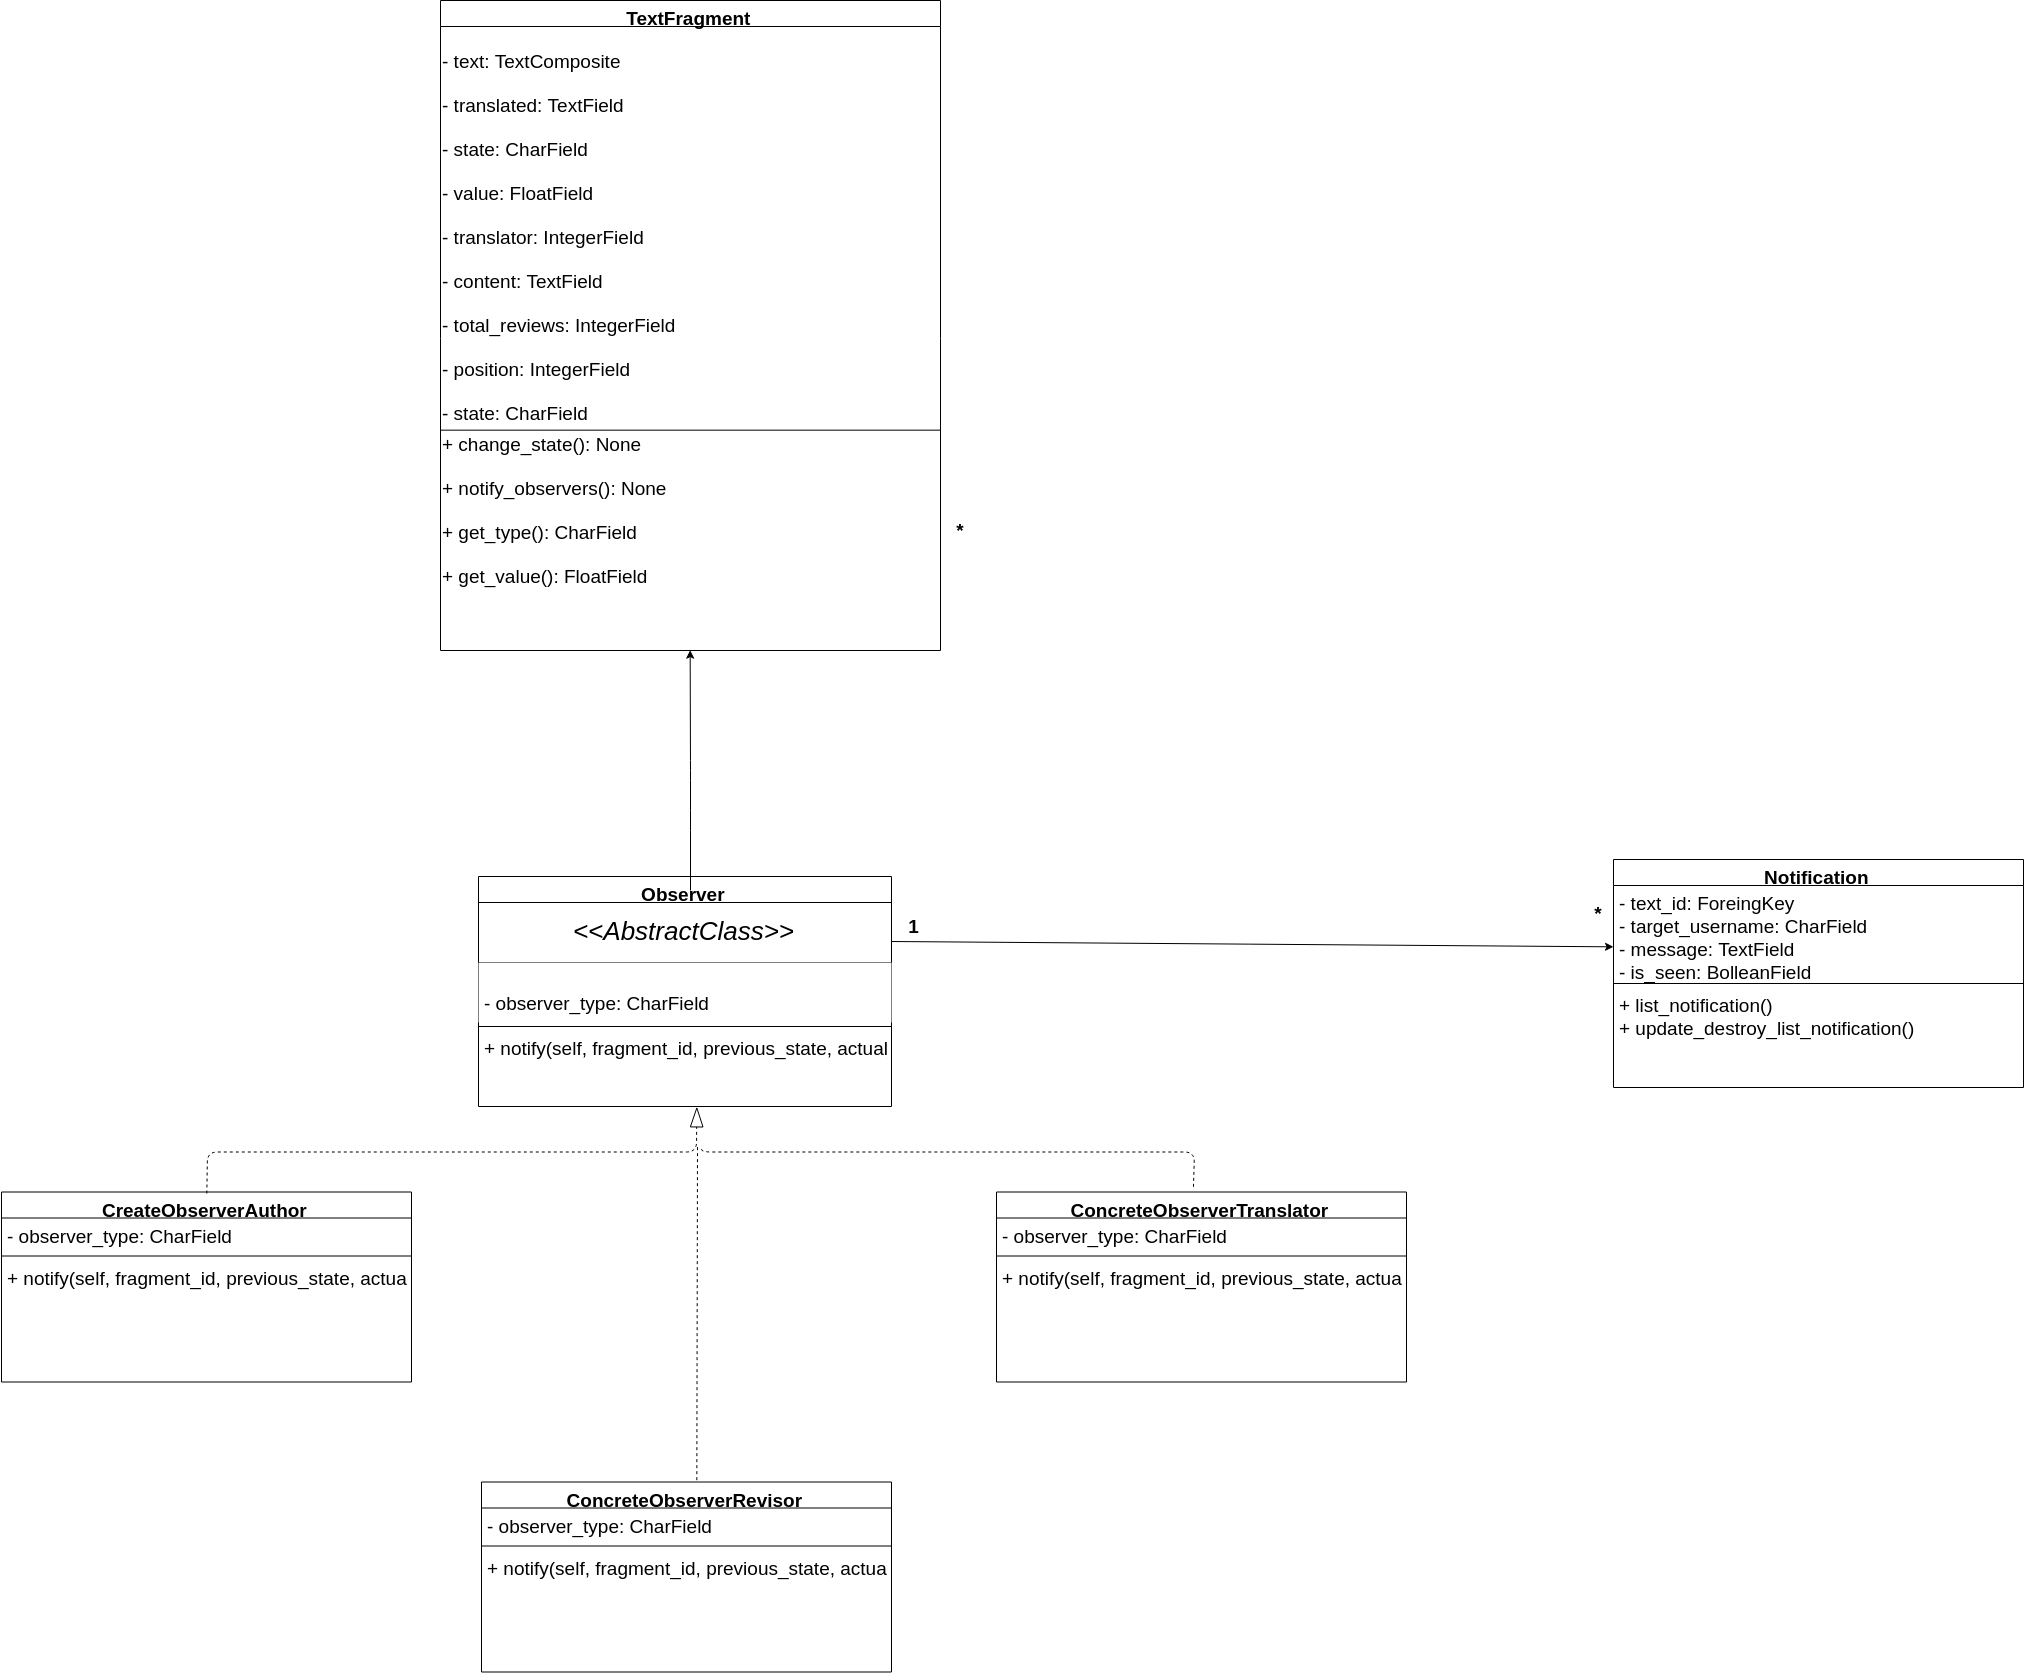

The diagram above was exported from draw.io. Its source (the exported page's mxGraphModel, read from the mxfile embedded in the PNG):
<mxGraphModel dx="3367" dy="1667" grid="1" gridSize="10" guides="1" tooltips="1" connect="1" arrows="1" fold="1" page="1" pageScale="1" pageWidth="850" pageHeight="1100" background="#ffffff" math="0" shadow="0">
  <root>
    <mxCell id="0" />
    <mxCell id="1" parent="0" />
    <mxCell id="gy7S0bZ5m_l6z50rX8m6-21" value="TextFragment" style="swimlane;fontStyle=1;align=center;verticalAlign=top;childLayout=stackLayout;horizontal=1;startSize=26;horizontalStack=0;resizeParent=1;resizeParentMax=0;resizeLast=0;collapsible=1;marginBottom=0;fontSize=19;" parent="1" vertex="1">
      <mxGeometry x="540" y="170" width="500" height="650" as="geometry" />
    </mxCell>
    <mxCell id="aEEGwvMpFr76uARGYOwb-5" value="&lt;font style=&quot;font-size: 19px;&quot;&gt;&lt;br style=&quot;font-size: 19px;&quot;&gt;- text: TextComposite&lt;br style=&quot;font-size: 19px;&quot;&gt;&lt;br style=&quot;font-size: 19px;&quot;&gt;- translated: TextField&lt;br style=&quot;font-size: 19px;&quot;&gt;&lt;br style=&quot;font-size: 19px;&quot;&gt;- state: CharField&lt;br style=&quot;font-size: 19px;&quot;&gt;&lt;br style=&quot;font-size: 19px;&quot;&gt;- value: FloatField&lt;br style=&quot;font-size: 19px;&quot;&gt;&lt;br style=&quot;font-size: 19px;&quot;&gt;- translator: IntegerField&lt;br style=&quot;font-size: 19px;&quot;&gt;&lt;br style=&quot;font-size: 19px;&quot;&gt;- content: TextField&lt;br style=&quot;font-size: 19px;&quot;&gt;&lt;br style=&quot;font-size: 19px;&quot;&gt;- total_reviews: IntegerField&lt;br style=&quot;font-size: 19px;&quot;&gt;&lt;/font&gt;&lt;font style=&quot;font-size: 19px;&quot;&gt;&lt;br style=&quot;font-size: 19px;&quot;&gt;- position: IntegerField&lt;br style=&quot;font-size: 19px;&quot;&gt;&lt;/font&gt;&lt;br style=&quot;font-size: 19px;&quot;&gt;&lt;font style=&quot;font-size: 19px;&quot;&gt;- state: CharField&lt;/font&gt;&lt;br style=&quot;font-size: 19px;&quot;&gt;" style="text;html=1;resizable=0;points=[];autosize=1;align=left;verticalAlign=top;spacingTop=-4;fontSize=19;" parent="gy7S0bZ5m_l6z50rX8m6-21" vertex="1">
      <mxGeometry y="26" width="500" height="260" as="geometry" />
    </mxCell>
    <mxCell id="-2qdCRhcX5DPW2Lv4_yf-4" value="" style="endArrow=none;html=1;fontSize=39;entryX=1;entryY=0.396;entryDx=0;entryDy=0;entryPerimeter=0;exitX=0;exitY=0.395;exitDx=0;exitDy=0;exitPerimeter=0;" parent="gy7S0bZ5m_l6z50rX8m6-21" source="0AXMCGiDOZk1AomIEqOE-23" target="0AXMCGiDOZk1AomIEqOE-23" edge="1">
      <mxGeometry width="50" height="50" relative="1" as="geometry">
        <mxPoint x="130" y="430" as="sourcePoint" />
        <mxPoint x="180" y="380" as="targetPoint" />
      </mxGeometry>
    </mxCell>
    <mxCell id="0AXMCGiDOZk1AomIEqOE-23" value="&lt;div style=&quot;text-align: left ; font-size: 19px&quot;&gt;&lt;span style=&quot;font-size: 19px&quot;&gt;&lt;br&gt;&lt;/span&gt;&lt;/div&gt;&lt;div style=&quot;text-align: left ; font-size: 19px&quot;&gt;&lt;span style=&quot;font-size: 19px&quot;&gt;&lt;br&gt;&lt;/span&gt;&lt;/div&gt;&lt;div style=&quot;text-align: left ; font-size: 19px&quot;&gt;&lt;span style=&quot;font-size: 19px&quot;&gt;&lt;br&gt;&lt;/span&gt;&lt;/div&gt;&lt;div style=&quot;text-align: left ; font-size: 19px&quot;&gt;&lt;br&gt;&lt;/div&gt;&lt;div style=&quot;text-align: left ; font-size: 19px&quot;&gt;+&amp;nbsp;&lt;span&gt;change_state&lt;/span&gt;&lt;span&gt;(&lt;/span&gt;&lt;span&gt;): None&lt;/span&gt;&lt;/div&gt;&lt;div style=&quot;text-align: left ; font-size: 19px&quot;&gt;&lt;br&gt;&lt;/div&gt;&lt;div style=&quot;text-align: left ; font-size: 19px&quot;&gt;+&amp;nbsp;&lt;span&gt;notify_observers(&lt;/span&gt;&lt;span&gt;): None&lt;/span&gt;&lt;/div&gt;&lt;div style=&quot;text-align: left ; font-size: 19px&quot;&gt;&lt;span style=&quot;font-size: 19px&quot;&gt;&lt;br&gt;&lt;/span&gt;&lt;/div&gt;&lt;div style=&quot;text-align: left ; font-size: 19px&quot;&gt;&lt;span style=&quot;font-size: 19px&quot;&gt;+ get_type(): CharField&lt;/span&gt;&lt;/div&gt;&lt;font style=&quot;font-size: 19px&quot;&gt;&lt;div style=&quot;text-align: left ; font-size: 19px&quot;&gt;&lt;span style=&quot;font-size: 19px&quot;&gt;&lt;br style=&quot;font-size: 19px&quot;&gt;&lt;/span&gt;&lt;/div&gt;&lt;span style=&quot;font-size: 19px&quot;&gt;&lt;div style=&quot;text-align: left ; font-size: 19px&quot;&gt;&lt;span style=&quot;font-size: 19px&quot;&gt;+ get_value(): FloatField&lt;/span&gt;&lt;/div&gt;&lt;/span&gt;&lt;/font&gt;" style="text;html=1;strokeColor=none;fillColor=none;align=left;verticalAlign=middle;whiteSpace=wrap;rounded=0;fontSize=19;" parent="gy7S0bZ5m_l6z50rX8m6-21" vertex="1">
      <mxGeometry y="286" width="500" height="364" as="geometry" />
    </mxCell>
    <mxCell id="1Sw3iB8psiDRufMMZOqp-3" value="&lt;b style=&quot;font-size: 19px;&quot;&gt;&lt;font style=&quot;font-size: 19px;&quot;&gt;*&lt;/font&gt;&lt;/b&gt;" style="text;html=1;strokeColor=none;fillColor=none;align=center;verticalAlign=middle;whiteSpace=wrap;rounded=0;fontSize=19;" parent="1" vertex="1">
      <mxGeometry x="1040" y="689.8235294117646" width="40" height="20" as="geometry" />
    </mxCell>
    <mxCell id="YQ6cfznZCt8XsRFoPruB-1" value="Observer" style="swimlane;fontStyle=1;align=center;verticalAlign=top;childLayout=stackLayout;horizontal=1;startSize=26;horizontalStack=0;resizeParent=1;resizeParentMax=0;resizeLast=0;collapsible=1;marginBottom=0;fontSize=19;gradientColor=none;fillColor=#ffffff;swimlaneFillColor=none;" parent="1" vertex="1">
      <mxGeometry x="578" y="1046" width="413" height="230" as="geometry" />
    </mxCell>
    <mxCell id="qjmV0_4kWnu6lKiU4Lsx-12" value="&lt;i style=&quot;font-size: 26px&quot;&gt;&amp;lt;&amp;lt;AbstractClass&amp;gt;&amp;gt;&lt;/i&gt;" style="rounded=0;whiteSpace=wrap;html=1;fillColor=#ffffff;gradientColor=none;" parent="YQ6cfznZCt8XsRFoPruB-1" vertex="1">
      <mxGeometry y="26" width="413" height="60" as="geometry" />
    </mxCell>
    <mxCell id="YQ6cfznZCt8XsRFoPruB-2" value="&#10;- observer_type: CharField&#10;" style="text;strokeColor=none;fillColor=#ffffff;align=left;verticalAlign=top;spacingLeft=4;spacingRight=4;overflow=hidden;rotatable=0;points=[[0,0.5],[1,0.5]];portConstraint=eastwest;fontSize=19;" parent="YQ6cfznZCt8XsRFoPruB-1" vertex="1">
      <mxGeometry y="86" width="413" height="60" as="geometry" />
    </mxCell>
    <mxCell id="YQ6cfznZCt8XsRFoPruB-3" value="" style="line;strokeWidth=1;fillColor=none;align=left;verticalAlign=middle;spacingTop=-1;spacingLeft=3;spacingRight=3;rotatable=0;labelPosition=right;points=[];portConstraint=eastwest;fontSize=19;" parent="YQ6cfznZCt8XsRFoPruB-1" vertex="1">
      <mxGeometry y="146" width="413" height="8" as="geometry" />
    </mxCell>
    <mxCell id="YQ6cfznZCt8XsRFoPruB-4" value="+ notify(self, fragment_id, previous_state, actual_state)" style="text;strokeColor=none;fillColor=none;align=left;verticalAlign=top;spacingLeft=4;spacingRight=4;overflow=hidden;rotatable=0;points=[[0,0.5],[1,0.5]];portConstraint=eastwest;fontSize=19;strokeWidth=2;" parent="YQ6cfznZCt8XsRFoPruB-1" vertex="1">
      <mxGeometry y="154" width="413" height="76" as="geometry" />
    </mxCell>
    <mxCell id="Zx5FzRxZ_FjnyBNoPID4-1" value="CreateObserverAuthor" style="swimlane;fontStyle=1;align=center;verticalAlign=top;childLayout=stackLayout;horizontal=1;startSize=26;horizontalStack=0;resizeParent=1;resizeParentMax=0;resizeLast=0;collapsible=1;marginBottom=0;fontSize=19;" parent="1" vertex="1">
      <mxGeometry x="101" y="1361.5" width="410" height="190" as="geometry" />
    </mxCell>
    <mxCell id="Zx5FzRxZ_FjnyBNoPID4-2" value="- observer_type: CharField&#10;" style="text;strokeColor=none;fillColor=none;align=left;verticalAlign=top;spacingLeft=4;spacingRight=4;overflow=hidden;rotatable=0;points=[[0,0.5],[1,0.5]];portConstraint=eastwest;fontSize=19;" parent="Zx5FzRxZ_FjnyBNoPID4-1" vertex="1">
      <mxGeometry y="26" width="410" height="34" as="geometry" />
    </mxCell>
    <mxCell id="Zx5FzRxZ_FjnyBNoPID4-3" value="" style="line;strokeWidth=1;fillColor=none;align=left;verticalAlign=middle;spacingTop=-1;spacingLeft=3;spacingRight=3;rotatable=0;labelPosition=right;points=[];portConstraint=eastwest;fontSize=19;" parent="Zx5FzRxZ_FjnyBNoPID4-1" vertex="1">
      <mxGeometry y="60" width="410" height="8" as="geometry" />
    </mxCell>
    <mxCell id="Zx5FzRxZ_FjnyBNoPID4-4" value="+ notify(self, fragment_id, previous_state, actual_state)" style="text;strokeColor=none;fillColor=none;align=left;verticalAlign=top;spacingLeft=4;spacingRight=4;overflow=hidden;rotatable=0;points=[[0,0.5],[1,0.5]];portConstraint=eastwest;fontSize=19;strokeWidth=2;" parent="Zx5FzRxZ_FjnyBNoPID4-1" vertex="1">
      <mxGeometry y="68" width="410" height="122" as="geometry" />
    </mxCell>
    <mxCell id="Zx5FzRxZ_FjnyBNoPID4-5" value="ConcreteObserverRevisor" style="swimlane;fontStyle=1;align=center;verticalAlign=top;childLayout=stackLayout;horizontal=1;startSize=26;horizontalStack=0;resizeParent=1;resizeParentMax=0;resizeLast=0;collapsible=1;marginBottom=0;fontSize=19;" parent="1" vertex="1">
      <mxGeometry x="581" y="1651.5" width="410" height="190" as="geometry" />
    </mxCell>
    <mxCell id="Zx5FzRxZ_FjnyBNoPID4-6" value="- observer_type: CharField&#10;" style="text;strokeColor=none;fillColor=none;align=left;verticalAlign=top;spacingLeft=4;spacingRight=4;overflow=hidden;rotatable=0;points=[[0,0.5],[1,0.5]];portConstraint=eastwest;fontSize=19;" parent="Zx5FzRxZ_FjnyBNoPID4-5" vertex="1">
      <mxGeometry y="26" width="410" height="34" as="geometry" />
    </mxCell>
    <mxCell id="Zx5FzRxZ_FjnyBNoPID4-7" value="" style="line;strokeWidth=1;fillColor=none;align=left;verticalAlign=middle;spacingTop=-1;spacingLeft=3;spacingRight=3;rotatable=0;labelPosition=right;points=[];portConstraint=eastwest;fontSize=19;" parent="Zx5FzRxZ_FjnyBNoPID4-5" vertex="1">
      <mxGeometry y="60" width="410" height="8" as="geometry" />
    </mxCell>
    <mxCell id="Zx5FzRxZ_FjnyBNoPID4-8" value="+ notify(self, fragment_id, previous_state, actual_state)" style="text;strokeColor=none;fillColor=none;align=left;verticalAlign=top;spacingLeft=4;spacingRight=4;overflow=hidden;rotatable=0;points=[[0,0.5],[1,0.5]];portConstraint=eastwest;fontSize=19;strokeWidth=2;" parent="Zx5FzRxZ_FjnyBNoPID4-5" vertex="1">
      <mxGeometry y="68" width="410" height="122" as="geometry" />
    </mxCell>
    <mxCell id="Zx5FzRxZ_FjnyBNoPID4-10" value="ConcreteObserverTranslator" style="swimlane;fontStyle=1;align=center;verticalAlign=top;childLayout=stackLayout;horizontal=1;startSize=26;horizontalStack=0;resizeParent=1;resizeParentMax=0;resizeLast=0;collapsible=1;marginBottom=0;fontSize=19;" parent="1" vertex="1">
      <mxGeometry x="1096" y="1361.5" width="410" height="190" as="geometry" />
    </mxCell>
    <mxCell id="Zx5FzRxZ_FjnyBNoPID4-11" value="- observer_type: CharField&#10;" style="text;strokeColor=none;fillColor=none;align=left;verticalAlign=top;spacingLeft=4;spacingRight=4;overflow=hidden;rotatable=0;points=[[0,0.5],[1,0.5]];portConstraint=eastwest;fontSize=19;" parent="Zx5FzRxZ_FjnyBNoPID4-10" vertex="1">
      <mxGeometry y="26" width="410" height="34" as="geometry" />
    </mxCell>
    <mxCell id="Zx5FzRxZ_FjnyBNoPID4-12" value="" style="line;strokeWidth=1;fillColor=none;align=left;verticalAlign=middle;spacingTop=-1;spacingLeft=3;spacingRight=3;rotatable=0;labelPosition=right;points=[];portConstraint=eastwest;fontSize=19;" parent="Zx5FzRxZ_FjnyBNoPID4-10" vertex="1">
      <mxGeometry y="60" width="410" height="8" as="geometry" />
    </mxCell>
    <mxCell id="Zx5FzRxZ_FjnyBNoPID4-13" value="+ notify(self, fragment_id, previous_state, actual_state)" style="text;strokeColor=none;fillColor=none;align=left;verticalAlign=top;spacingLeft=4;spacingRight=4;overflow=hidden;rotatable=0;points=[[0,0.5],[1,0.5]];portConstraint=eastwest;fontSize=19;strokeWidth=2;" parent="Zx5FzRxZ_FjnyBNoPID4-10" vertex="1">
      <mxGeometry y="68" width="410" height="122" as="geometry" />
    </mxCell>
    <mxCell id="Zx5FzRxZ_FjnyBNoPID4-14" value="Notification" style="swimlane;fontStyle=1;align=center;verticalAlign=top;childLayout=stackLayout;horizontal=1;startSize=26;horizontalStack=0;resizeParent=1;resizeParentMax=0;resizeLast=0;collapsible=1;marginBottom=0;fontSize=19;" parent="1" vertex="1">
      <mxGeometry x="1713" y="1029" width="410" height="228" as="geometry" />
    </mxCell>
    <mxCell id="Zx5FzRxZ_FjnyBNoPID4-15" value="- text_id: ForeingKey&#10;- target_username: CharField&#10;- message: TextField&#10;- is_seen: BolleanField&#10;" style="text;strokeColor=none;fillColor=none;align=left;verticalAlign=top;spacingLeft=4;spacingRight=4;overflow=hidden;rotatable=0;points=[[0,0.5],[1,0.5]];portConstraint=eastwest;fontSize=19;" parent="Zx5FzRxZ_FjnyBNoPID4-14" vertex="1">
      <mxGeometry y="26" width="410" height="94" as="geometry" />
    </mxCell>
    <mxCell id="Zx5FzRxZ_FjnyBNoPID4-16" value="" style="line;strokeWidth=1;fillColor=none;align=left;verticalAlign=middle;spacingTop=-1;spacingLeft=3;spacingRight=3;rotatable=0;labelPosition=right;points=[];portConstraint=eastwest;fontSize=19;" parent="Zx5FzRxZ_FjnyBNoPID4-14" vertex="1">
      <mxGeometry y="120" width="410" height="8" as="geometry" />
    </mxCell>
    <mxCell id="Zx5FzRxZ_FjnyBNoPID4-17" value="+ list_notification()&#10;+ update_destroy_list_notification()&#10;" style="text;strokeColor=none;fillColor=none;align=left;verticalAlign=top;spacingLeft=4;spacingRight=4;overflow=hidden;rotatable=0;points=[[0,0.5],[1,0.5]];portConstraint=eastwest;fontSize=19;strokeWidth=2;" parent="Zx5FzRxZ_FjnyBNoPID4-14" vertex="1">
      <mxGeometry y="128" width="410" height="100" as="geometry" />
    </mxCell>
    <mxCell id="Zx5FzRxZ_FjnyBNoPID4-23" value="" style="endArrow=classic;html=1;entryX=0.5;entryY=1;entryDx=0;entryDy=0;fontSize=19;" parent="1" target="0AXMCGiDOZk1AomIEqOE-23" edge="1">
      <mxGeometry width="50" height="50" relative="1" as="geometry">
        <mxPoint x="790" y="1060" as="sourcePoint" />
        <mxPoint x="812.666666666667" y="842.166666666667" as="targetPoint" />
        <Array as="points">
          <mxPoint x="790" y="990" />
          <mxPoint x="790" y="940" />
        </Array>
      </mxGeometry>
    </mxCell>
    <mxCell id="Zx5FzRxZ_FjnyBNoPID4-25" value="" style="endArrow=classic;html=1;entryX=-0.003;entryY=0.636;entryDx=0;entryDy=0;entryPerimeter=0;fontSize=19;" parent="1" target="Zx5FzRxZ_FjnyBNoPID4-15" edge="1">
      <mxGeometry width="50" height="50" relative="1" as="geometry">
        <mxPoint x="991" y="1111" as="sourcePoint" />
        <mxPoint x="1728" y="1110.5" as="targetPoint" />
      </mxGeometry>
    </mxCell>
    <mxCell id="e0jaew-Vw7hFzrwEF0B4-1" value="" style="endArrow=blockThin;html=1;exitX=0.5;exitY=0;exitDx=0;exitDy=0;dashed=1;fontSize=19;entryX=0.532;entryY=0.995;entryDx=0;entryDy=0;entryPerimeter=0;endFill=0;endSize=18;" parent="1" source="Zx5FzRxZ_FjnyBNoPID4-1" target="YQ6cfznZCt8XsRFoPruB-4" edge="1">
      <mxGeometry width="50" height="50" relative="1" as="geometry">
        <mxPoint x="371" y="1211.5" as="sourcePoint" />
        <mxPoint x="801" y="1257.5" as="targetPoint" />
        <Array as="points">
          <mxPoint x="307" y="1321.5" />
          <mxPoint x="796" y="1321.5" />
        </Array>
      </mxGeometry>
    </mxCell>
    <mxCell id="e0jaew-Vw7hFzrwEF0B4-2" value="" style="endArrow=none;html=1;dashed=1;exitX=0.481;exitY=-0.021;exitDx=0;exitDy=0;exitPerimeter=0;fontSize=19;endFill=0;" parent="1" source="Zx5FzRxZ_FjnyBNoPID4-10" edge="1">
      <mxGeometry width="50" height="50" relative="1" as="geometry">
        <mxPoint x="661" y="1371.5" as="sourcePoint" />
        <mxPoint x="801" y="1316" as="targetPoint" />
        <Array as="points">
          <mxPoint x="1294" y="1321.5" />
          <mxPoint x="801" y="1321.5" />
        </Array>
      </mxGeometry>
    </mxCell>
    <mxCell id="e0jaew-Vw7hFzrwEF0B4-3" value="" style="endArrow=none;html=1;dashed=1;exitX=0.524;exitY=-0.018;exitDx=0;exitDy=0;exitPerimeter=0;fontSize=19;endFill=0;" parent="1" source="Zx5FzRxZ_FjnyBNoPID4-5" edge="1">
      <mxGeometry width="50" height="50" relative="1" as="geometry">
        <mxPoint x="671" y="1381.5" as="sourcePoint" />
        <mxPoint x="797" y="1316" as="targetPoint" />
      </mxGeometry>
    </mxCell>
    <mxCell id="qjmV0_4kWnu6lKiU4Lsx-4" value="&lt;b style=&quot;font-size: 19px;&quot;&gt;&lt;font style=&quot;font-size: 19px;&quot;&gt;1&lt;/font&gt;&lt;/b&gt;" style="text;html=1;strokeColor=none;fillColor=none;align=center;verticalAlign=middle;whiteSpace=wrap;rounded=0;fontSize=19;" parent="1" vertex="1">
      <mxGeometry x="993" y="1085.88232421875" width="40" height="20" as="geometry" />
    </mxCell>
    <mxCell id="qjmV0_4kWnu6lKiU4Lsx-5" value="&lt;b style=&quot;font-size: 19px;&quot;&gt;&lt;font style=&quot;font-size: 19px;&quot;&gt;*&lt;/font&gt;&lt;/b&gt;" style="text;html=1;strokeColor=none;fillColor=none;align=center;verticalAlign=middle;whiteSpace=wrap;rounded=0;fontSize=19;" parent="1" vertex="1">
      <mxGeometry x="1678" y="1073.3235294117646" width="40" height="20" as="geometry" />
    </mxCell>
  </root>
</mxGraphModel>